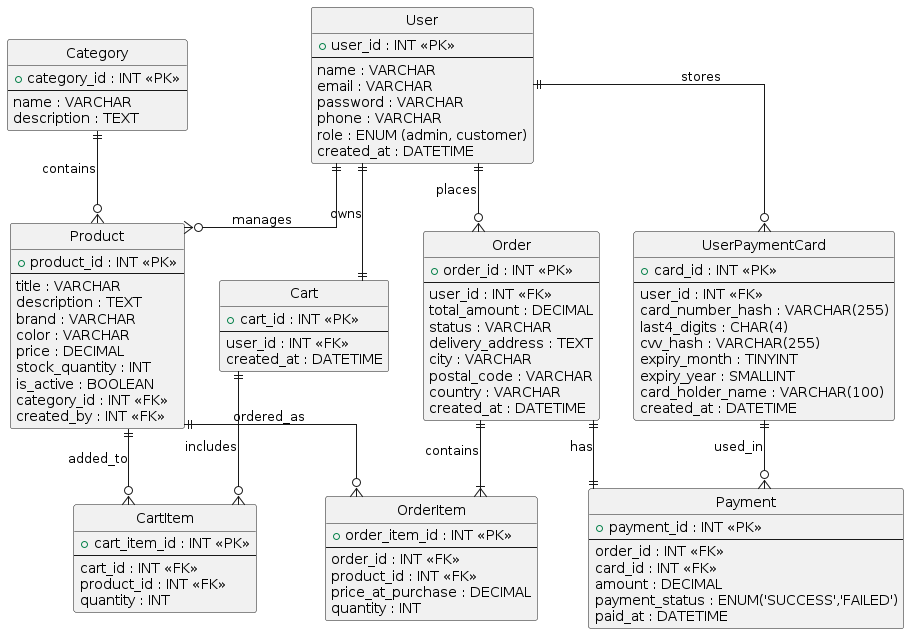

The diagram above was rendered by PlantUML. Its source (embedded in the PNG):
@startuml
hide circle
skinparam linetype ortho

entity User {
  + user_id : INT <<PK>>
  --
  name : VARCHAR
  email : VARCHAR
  password : VARCHAR
  phone : VARCHAR
  role : ENUM (admin, customer)
  created_at : DATETIME
}

entity Category {
  + category_id : INT <<PK>>
  --
  name : VARCHAR
  description : TEXT
}

entity Product {
  + product_id : INT <<PK>>
  --
  title : VARCHAR
  description : TEXT
  brand : VARCHAR
  color : VARCHAR
  price : DECIMAL
  stock_quantity : INT
  is_active : BOOLEAN
  category_id : INT <<FK>>
  created_by : INT <<FK>>
}

entity Cart {
  + cart_id : INT <<PK>>
  --
  user_id : INT <<FK>>
  created_at : DATETIME
}

entity CartItem {
  + cart_item_id : INT <<PK>>
  --
  cart_id : INT <<FK>>
  product_id : INT <<FK>>
  quantity : INT
}

entity Order {
  + order_id : INT <<PK>>
  --
  user_id : INT <<FK>>
  total_amount : DECIMAL
  status : VARCHAR
  delivery_address : TEXT
  city : VARCHAR
  postal_code : VARCHAR
  country : VARCHAR
  created_at : DATETIME
}

entity OrderItem {
  + order_item_id : INT <<PK>>
  --
  order_id : INT <<FK>>
  product_id : INT <<FK>>
  price_at_purchase : DECIMAL
  quantity : INT
}

entity Payment {
  + payment_id : INT <<PK>>
  --
  order_id : INT <<FK>>
  card_id : INT <<FK>>
  amount : DECIMAL
  payment_status : ENUM('SUCCESS','FAILED')
  paid_at : DATETIME
}

entity UserPaymentCard {
  + card_id : INT <<PK>>
  --
  user_id : INT <<FK>>
  card_number_hash : VARCHAR(255)
  last4_digits : CHAR(4)
  cvv_hash : VARCHAR(255)
  expiry_month : TINYINT
  expiry_year : SMALLINT
  card_holder_name : VARCHAR(100)
  created_at : DATETIME
}

' =========================
' Relationships
' =========================

User ||--|| Cart : owns
User ||--o{ Order : places
User ||--o{ Product : manages
User ||--o{ UserPaymentCard : stores

Category ||--o{ Product : contains

Cart ||--o{ CartItem : includes
Product ||--o{ CartItem : added_to

Order ||--|{ OrderItem : contains
Product ||--o{ OrderItem : ordered_as

Order ||--|| Payment : has
UserPaymentCard ||--o{ Payment : used_in
@enduml